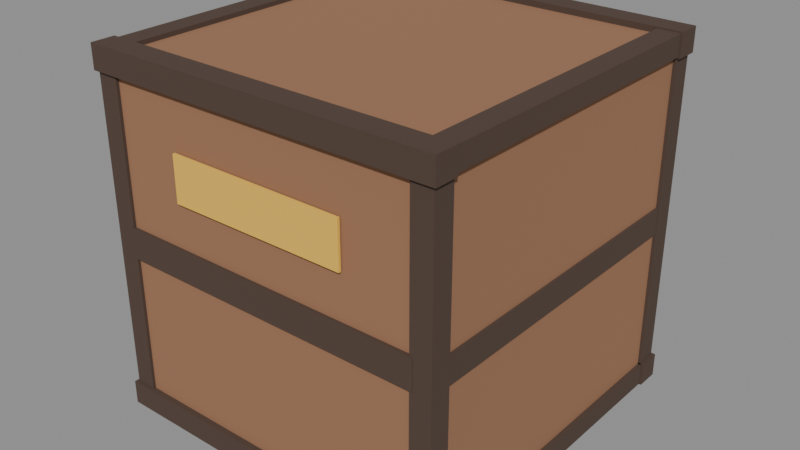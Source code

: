 # Source: crate.blend  (saved by Blender 4.2.67; exported with 4.5.12 LTS)
import bpy
from mathutils import Matrix  # noqa: F401  (used for matrix-valued properties, if any)

bpy.ops.wm.read_factory_settings(use_empty=True)
scene = bpy.context.scene
scene.name = 'Scene'

# ---- images (referenced by path relative to the original .blend; pixels are not part of the script)
import os
ASSET_DIR = os.environ.get("B2B_ASSET_DIR", "")  # directory of the original .blend (textures are referenced by path, not embedded)
HERE = os.path.dirname(os.path.abspath(__file__))  # packed textures are extracted next to this script under _unpacked/

def load_image(name, relpath, width, height, colorspace="sRGB"):
    """Load a texture the original file referenced (path relative to the .blend, or extracted next to this script)."""
    p = next((c for c in (os.path.join(HERE, relpath), os.path.join(ASSET_DIR, relpath)) if relpath and os.path.exists(c)), "")
    if p:
        img = bpy.data.images.load(p, check_existing=True)
        img.name = name
    else:  # same state as the original file: an image datablock whose file is absent (Cycles renders it pink)
        img = bpy.data.images.new(name, width, height)
        img.source = "FILE"
        img.filepath = "//" + (relpath or name)
    img.colorspace_settings.name = colorspace
    return img
img_clean_hands_palette_256 = load_image('CLEAN_HANDS_Palette_256', '_unpacked/palette.94bfe88b.png', 256, 256, 'sRGB')

# ---- materials (node trees are filled in below, after node groups)
mat_palette = bpy.data.materials.new('Palette')
mat_palette.use_backface_culling = True

# ---- material node trees
mat_palette.use_nodes = True; mat_palette.node_tree.nodes.clear()
_N = mat_palette.node_tree.nodes; _L = mat_palette.node_tree.links
n0 = _N.new('ShaderNodeBsdfPrincipled'); n0.name = 'Principled BSDF'; n0.location = (10, 300)
n0.inputs[2].default_value = 1.0
n1 = _N.new('ShaderNodeOutputMaterial'); n1.name = 'Material Output'; n1.location = (300, 300)
n2 = _N.new('ShaderNodeTexImage'); n2.name = 'Image Texture'; n2.location = (0, 0)
n2.image = img_clean_hands_palette_256
n2.interpolation = 'Closest'
_L.new(n0.outputs[0], n1.inputs[0])
_L.new(n2.outputs[0], n0.inputs[0])
n1.is_active_output = True

# ---- meshes
me_crate_mesh = bpy.data.meshes.new('crate_mesh')
me_crate_mesh.from_pydata([(-0.58, -0.58, 0.02), (0.58, -0.58, 0.02), (0.58, 0.58, 0.02), (-0.58, 0.58, 0.02), (-0.58, -0.58, 1.18), (0.58, -0.58, 1.18), (0.58, 0.58, 1.18), (-0.58, 0.58, 1.18), (-0.6, -0.6, 0.0), (0.6, -0.6, 0.0), (0.6, -0.52, 0.0), (-0.6, -0.52, 0.0), (-0.6, -0.6, 0.08), (0.6, -0.6, 0.08), (0.6, -0.52, 0.08), (-0.6, -0.52, 0.08), (-0.6, -0.6, 1.12), (0.6, -0.6, 1.12), (0.6, -0.52, 1.12), (-0.6, -0.52, 1.12), (-0.6, -0.6, 1.2), (0.6, -0.6, 1.2), (0.6, -0.52, 1.2), (-0.6, -0.52, 1.2), (-0.6, 0.52, 0.0), (0.6, 0.52, 0.0), (0.6, 0.6, 0.0), (-0.6, 0.6, 0.0), (-0.6, 0.52, 0.08), (0.6, 0.52, 0.08), (0.6, 0.6, 0.08), (-0.6, 0.6, 0.08), (-0.6, 0.52, 1.12), (0.6, 0.52, 1.12), (0.6, 0.6, 1.12), (-0.6, 0.6, 1.12), (-0.6, 0.52, 1.2), (0.6, 0.52, 1.2), (0.6, 0.6, 1.2), (-0.6, 0.6, 1.2), (-0.595, -0.53, 0.005), (-0.52, -0.53, 0.005), (-0.52, 0.53, 0.005), (-0.595, 0.53, 0.005), (-0.595, -0.53, 0.075), (-0.52, -0.53, 0.075), (-0.52, 0.53, 0.075), (-0.595, 0.53, 0.075), (-0.595, -0.53, 1.125), (-0.52, -0.53, 1.125), (-0.52, 0.53, 1.125), (-0.595, 0.53, 1.125), (-0.595, -0.53, 1.195), (-0.52, -0.53, 1.195), (-0.52, 0.53, 1.195), (-0.595, 0.53, 1.195), (0.52, -0.53, 0.005), (0.595, -0.53, 0.005), (0.595, 0.53, 0.005), (0.52, 0.53, 0.005), (0.52, -0.53, 0.075), (0.595, -0.53, 0.075), (0.595, 0.53, 0.075), (0.52, 0.53, 0.075), (0.52, -0.53, 1.125), (0.595, -0.53, 1.125), (0.595, 0.53, 1.125), (0.52, 0.53, 1.125), (0.52, -0.53, 1.195), (0.595, -0.53, 1.195), (0.595, 0.53, 1.195), (0.52, 0.53, 1.195), (-0.59, -0.59, 0.07), (-0.52, -0.59, 0.07), (-0.52, -0.52, 0.07), (-0.59, -0.52, 0.07), (-0.59, -0.59, 1.13), (-0.52, -0.59, 1.13), (-0.52, -0.52, 1.13), (-0.59, -0.52, 1.13), (-0.59, 0.52, 0.07), (-0.52, 0.52, 0.07), (-0.52, 0.59, 0.07), (-0.59, 0.59, 0.07), (-0.59, 0.52, 1.13), (-0.52, 0.52, 1.13), (-0.52, 0.59, 1.13), (-0.59, 0.59, 1.13), (0.52, -0.59, 0.07), (0.59, -0.59, 0.07), (0.59, -0.52, 0.07), (0.52, -0.52, 0.07), (0.52, -0.59, 1.13), (0.59, -0.59, 1.13), (0.59, -0.52, 1.13), (0.52, -0.52, 1.13), (0.52, 0.52, 0.07), (0.59, 0.52, 0.07), (0.59, 0.59, 0.07), (0.52, 0.59, 0.07), (0.52, 0.52, 1.13), (0.59, 0.52, 1.13), (0.59, 0.59, 1.13), (0.52, 0.59, 1.13), (-0.53, -0.592, 0.55), (0.53, -0.592, 0.55), (0.53, 0.592, 0.55), (-0.53, 0.592, 0.55), (-0.53, -0.592, 0.65), (0.53, -0.592, 0.65), (0.53, 0.592, 0.65), (-0.53, 0.592, 0.65), (-0.588, -0.52, 0.555), (0.588, -0.52, 0.555), (0.588, 0.52, 0.555), (-0.588, 0.52, 0.555), (-0.588, -0.52, 0.645), (0.588, -0.52, 0.645), (0.588, 0.52, 0.645), (-0.588, 0.52, 0.645), (-0.3, -0.5935, 0.8), (0.3, -0.5935, 0.8), (0.3, -0.585, 0.8), (-0.3, -0.585, 0.8), (-0.3, -0.5935, 0.95), (0.3, -0.5935, 0.95), (0.3, -0.585, 0.95), (-0.3, -0.585, 0.95)], [], [(0, 1, 5, 4), (1, 2, 6, 5), (2, 3, 7, 6), (3, 0, 4, 7), (3, 2, 1, 0), (4, 5, 6, 7), (8, 9, 13, 12), (9, 10, 14, 13), (10, 11, 15, 14), (11, 8, 12, 15), (11, 10, 9, 8), (12, 13, 14, 15), (16, 17, 21, 20), (17, 18, 22, 21), (18, 19, 23, 22), (19, 16, 20, 23), (19, 18, 17, 16), (20, 21, 22, 23), (24, 25, 29, 28), (25, 26, 30, 29), (26, 27, 31, 30), (27, 24, 28, 31), (27, 26, 25, 24), (28, 29, 30, 31), (32, 33, 37, 36), (33, 34, 38, 37), (34, 35, 39, 38), (35, 32, 36, 39), (35, 34, 33, 32), (36, 37, 38, 39), (40, 41, 45, 44), (41, 42, 46, 45), (42, 43, 47, 46), (43, 40, 44, 47), (43, 42, 41, 40), (44, 45, 46, 47), (48, 49, 53, 52), (49, 50, 54, 53), (50, 51, 55, 54), (51, 48, 52, 55), (51, 50, 49, 48), (52, 53, 54, 55), (56, 57, 61, 60), (57, 58, 62, 61), (58, 59, 63, 62), (59, 56, 60, 63), (59, 58, 57, 56), (60, 61, 62, 63), (64, 65, 69, 68), (65, 66, 70, 69), (66, 67, 71, 70), (67, 64, 68, 71), (67, 66, 65, 64), (68, 69, 70, 71), (72, 73, 77, 76), (73, 74, 78, 77), (74, 75, 79, 78), (75, 72, 76, 79), (75, 74, 73, 72), (76, 77, 78, 79), (80, 81, 85, 84), (81, 82, 86, 85), (82, 83, 87, 86), (83, 80, 84, 87), (83, 82, 81, 80), (84, 85, 86, 87), (88, 89, 93, 92), (89, 90, 94, 93), (90, 91, 95, 94), (91, 88, 92, 95), (91, 90, 89, 88), (92, 93, 94, 95), (96, 97, 101, 100), (97, 98, 102, 101), (98, 99, 103, 102), (99, 96, 100, 103), (99, 98, 97, 96), (100, 101, 102, 103), (104, 105, 109, 108), (105, 106, 110, 109), (106, 107, 111, 110), (107, 104, 108, 111), (107, 106, 105, 104), (108, 109, 110, 111), (112, 113, 117, 116), (113, 114, 118, 117), (114, 115, 119, 118), (115, 112, 116, 119), (115, 114, 113, 112), (116, 117, 118, 119), (120, 121, 125, 124), (121, 122, 126, 125), (122, 123, 127, 126), (123, 120, 124, 127), (123, 122, 121, 120), (124, 125, 126, 127)])
_uv = me_crate_mesh.uv_layers.new(name='PaletteUV')
_uv.uv.foreach_set('vector', [0.125, 0.375, 0.125, 0.375, 0.125, 0.375, 0.125, 0.375, 0.125, 0.375, 0.125, 0.375, 0.125, 0.375, 0.125, 0.375, 0.125, 0.375, 0.125, 0.375, 0.125, 0.375, 0.125, 0.375, 0.125, 0.375, 0.125, 0.375, 0.125, 0.375, 0.125, 0.375, 0.125, 0.375, 0.125, 0.375, 0.125, 0.375, 0.125, 0.375, 0.125, 0.375, 0.125, 0.375, 0.125, 0.375, 0.125, 0.375, 0.375, 0.375, 0.375, 0.375, 0.375, 0.375, 0.375, 0.375, 0.375, 0.375, 0.375, 0.375, 0.375, 0.375, 0.375, 0.375, 0.375, 0.375, 0.375, 0.375, 0.375, 0.375, 0.375, 0.375, 0.375, 0.375, 0.375, 0.375, 0.375, 0.375, 0.375, 0.375, 0.375, 0.375, 0.375, 0.375, 0.375, 0.375, 0.375, 0.375, 0.375, 0.375, 0.375, 0.375, 0.375, 0.375, 0.375, 0.375, 0.375, 0.375, 0.375, 0.375, 0.375, 0.375, 0.375, 0.375, 0.375, 0.375, 0.375, 0.375, 0.375, 0.375, 0.375, 0.375, 0.375, 0.375, 0.375, 0.375, 0.375, 0.375, 0.375, 0.375, 0.375, 0.375, 0.375, 0.375, 0.375, 0.375, 0.375, 0.375, 0.375, 0.375, 0.375, 0.375, 0.375, 0.375, 0.375, 0.375, 0.375, 0.375, 0.375, 0.375, 0.375, 0.375, 0.375, 0.375, 0.375, 0.375, 0.375, 0.375, 0.375, 0.375, 0.375, 0.375, 0.375, 0.375, 0.375, 0.375, 0.375, 0.375, 0.375, 0.375, 0.375, 0.375, 0.375, 0.375, 0.375, 0.375, 0.375, 0.375, 0.375, 0.375, 0.375, 0.375, 0.375, 0.375, 0.375, 0.375, 0.375, 0.375, 0.375, 0.375, 0.375, 0.375, 0.375, 0.375, 0.375, 0.375, 0.375, 0.375, 0.375, 0.375, 0.375, 0.375, 0.375, 0.375, 0.375, 0.375, 0.375, 0.375, 0.375, 0.375, 0.375, 0.375, 0.375, 0.375, 0.375, 0.375, 0.375, 0.375, 0.375, 0.375, 0.375, 0.375, 0.375, 0.375, 0.375, 0.375, 0.375, 0.375, 0.375, 0.375, 0.375, 0.375, 0.375, 0.375, 0.375, 0.375, 0.375, 0.375, 0.375, 0.375, 0.375, 0.375, 0.375, 0.375, 0.375, 0.375, 0.375, 0.375, 0.375, 0.375, 0.375, 0.375, 0.375, 0.375, 0.375, 0.375, 0.375, 0.375, 0.375, 0.375, 0.375, 0.375, 0.375, 0.375, 0.375, 0.375, 0.375, 0.375, 0.375, 0.375, 0.375, 0.375, 0.375, 0.375, 0.375, 0.375, 0.375, 0.375, 0.375, 0.375, 0.375, 0.375, 0.375, 0.375, 0.375, 0.375, 0.375, 0.375, 0.375, 0.375, 0.375, 0.375, 0.375, 0.375, 0.375, 0.375, 0.375, 0.375, 0.375, 0.375, 0.375, 0.375, 0.375, 0.375, 0.375, 0.375, 0.375, 0.375, 0.375, 0.375, 0.375, 0.375, 0.375, 0.375, 0.375, 0.375, 0.375, 0.375, 0.375, 0.375, 0.375, 0.375, 0.375, 0.375, 0.375, 0.375, 0.375, 0.375, 0.375, 0.375, 0.375, 0.375, 0.375, 0.375, 0.375, 0.375, 0.375, 0.375, 0.375, 0.375, 0.375, 0.375, 0.375, 0.375, 0.375, 0.375, 0.375, 0.375, 0.375, 0.375, 0.375, 0.375, 0.375, 0.375, 0.375, 0.375, 0.375, 0.375, 0.375, 0.375, 0.375, 0.375, 0.375, 0.375, 0.375, 0.375, 0.375, 0.375, 0.375, 0.375, 0.375, 0.375, 0.375, 0.375, 0.375, 0.375, 0.375, 0.375, 0.375, 0.375, 0.375, 0.375, 0.375, 0.375, 0.375, 0.375, 0.375, 0.375, 0.375, 0.375, 0.375, 0.375, 0.375, 0.375, 0.375, 0.375, 0.375, 0.375, 0.375, 0.375, 0.375, 0.375, 0.375, 0.375, 0.375, 0.375, 0.375, 0.375, 0.375, 0.375, 0.375, 0.375, 0.375, 0.375, 0.375, 0.375, 0.375, 0.375, 0.375, 0.375, 0.375, 0.375, 0.375, 0.375, 0.375, 0.375, 0.375, 0.375, 0.375, 0.375, 0.375, 0.375, 0.375, 0.375, 0.375, 0.375, 0.375, 0.375, 0.375, 0.375, 0.375, 0.375, 0.375, 0.375, 0.375, 0.375, 0.375, 0.375, 0.375, 0.375, 0.375, 0.375, 0.375, 0.375, 0.375, 0.375, 0.375, 0.375, 0.375, 0.375, 0.375, 0.375, 0.375, 0.375, 0.375, 0.375, 0.375, 0.375, 0.375, 0.375, 0.375, 0.375, 0.375, 0.375, 0.375, 0.375, 0.375, 0.375, 0.375, 0.375, 0.375, 0.375, 0.375, 0.375, 0.375, 0.375, 0.375, 0.375, 0.375, 0.375, 0.375, 0.375, 0.375, 0.375, 0.375, 0.375, 0.375, 0.375, 0.375, 0.375, 0.375, 0.375, 0.375, 0.375, 0.375, 0.375, 0.375, 0.375, 0.375, 0.375, 0.375, 0.375, 0.375, 0.375, 0.375, 0.375, 0.375, 0.375, 0.375, 0.375, 0.375, 0.375, 0.375, 0.375, 0.375, 0.375, 0.375, 0.375, 0.375, 0.375, 0.375, 0.375, 0.375, 0.375, 0.375, 0.375, 0.375, 0.375, 0.375, 0.375, 0.375, 0.375, 0.375, 0.375, 0.375, 0.375, 0.375, 0.375, 0.375, 0.375, 0.375, 0.375, 0.375, 0.375, 0.375, 0.375, 0.375, 0.375, 0.375, 0.375, 0.375, 0.375, 0.375, 0.375, 0.375, 0.375, 0.375, 0.375, 0.375, 0.375, 0.375, 0.375, 0.375, 0.375, 0.375, 0.375, 0.375, 0.375, 0.375, 0.375, 0.375, 0.375, 0.375, 0.375, 0.375, 0.375, 0.375, 0.375, 0.375, 0.375, 0.375, 0.375, 0.375, 0.375, 0.375, 0.375, 0.375, 0.375, 0.375, 0.375, 0.375, 0.375, 0.375, 0.375, 0.375, 0.375, 0.375, 0.375, 0.375, 0.375, 0.375, 0.375, 0.375, 0.375, 0.375, 0.375, 0.375, 0.375, 0.375, 0.375, 0.375, 0.375, 0.375, 0.375, 0.375, 0.375, 0.375, 0.375, 0.375, 0.375, 0.375, 0.375, 0.375, 0.375, 0.375, 0.375, 0.375, 0.375, 0.375, 0.375, 0.375, 0.375, 0.375, 0.375, 0.375, 0.375, 0.375, 0.375, 0.375, 0.375, 0.375, 0.375, 0.375, 0.375, 0.375, 0.375, 0.375, 0.375, 0.375, 0.375, 0.375, 0.375, 0.375, 0.375, 0.375, 0.375, 0.375, 0.375, 0.375, 0.375, 0.375, 0.375, 0.375, 0.375, 0.375, 0.375, 0.375, 0.375, 0.375, 0.375, 0.375, 0.375, 0.375, 0.375, 0.375, 0.375, 0.375, 0.375, 0.375, 0.375, 0.375, 0.375, 0.375, 0.375, 0.375, 0.375, 0.375, 0.375, 0.375, 0.375, 0.375, 0.375, 0.375, 0.375, 0.375, 0.375, 0.375, 0.375, 0.375, 0.375, 0.375, 0.375, 0.375, 0.375, 0.375, 0.375, 0.375, 0.375, 0.375, 0.375, 0.375, 0.375, 0.375, 0.375, 0.375, 0.375, 0.375, 0.375, 0.375, 0.375, 0.875, 0.875, 0.875, 0.875, 0.875, 0.875, 0.875, 0.875, 0.875, 0.875, 0.875, 0.875, 0.875, 0.875, 0.875, 0.875, 0.875, 0.875, 0.875, 0.875, 0.875, 0.875, 0.875, 0.875, 0.875, 0.875, 0.875, 0.875, 0.875, 0.875, 0.875, 0.875, 0.875, 0.875, 0.875, 0.875, 0.875, 0.875, 0.875, 0.875, 0.875, 0.875, 0.875, 0.875, 0.875, 0.875, 0.875, 0.875])
me_crate_mesh.materials.append(mat_palette)
me_crate_mesh.update()

# ---- objects
ob_crate = bpy.data.objects.new('crate', None)
ob_crate_mesh = bpy.data.objects.new('crate_mesh', me_crate_mesh)
ob_cover_front = bpy.data.objects.new('COVER_FRONT', None)
ob_cover_back = bpy.data.objects.new('COVER_BACK', None)
ob_cover_left = bpy.data.objects.new('COVER_LEFT', None)
ob_cover_right = bpy.data.objects.new('COVER_RIGHT', None)

# ---- transforms, parenting, visibility, modifiers, constraints
ob_crate.location = (0.0, 0.0, 0.0)
ob_crate_mesh.parent = ob_crate
ob_crate_mesh.location = (0.0, 0.0, 0.0)
ob_cover_front.parent = ob_crate
ob_cover_front.location = (0.0, -1.05, 0.0)
ob_cover_front.empty_display_size = 0.03
ob_cover_back.parent = ob_crate
ob_cover_back.location = (0.0, 1.05, 0.0)
ob_cover_back.empty_display_size = 0.03
ob_cover_left.parent = ob_crate
ob_cover_left.location = (-1.05, 0.0, 0.0)
ob_cover_left.empty_display_size = 0.03
ob_cover_right.parent = ob_crate
ob_cover_right.location = (1.05, 0.0, 0.0)
ob_cover_right.empty_display_size = 0.03

# ---- collection membership
scene.collection.objects.link(ob_crate)
scene.collection.objects.link(ob_crate_mesh)
scene.collection.objects.link(ob_cover_front)
scene.collection.objects.link(ob_cover_back)
scene.collection.objects.link(ob_cover_left)
scene.collection.objects.link(ob_cover_right)

# ---- scene / render settings (as saved in the file)
scene.frame_start = 1; scene.frame_end = 250; scene.frame_set(1)
scene.render.engine = 'BLENDER_EEVEE_NEXT'
bpy.context.view_layer.update()

# ---- added for rendering (the .blend has no active camera and no usable light): camera, sun + grey world if the file has none
cam_auto = bpy.data.cameras.new('AutoCamera')
cam_auto.lens = 50.0
cam_auto.sensor_width = 36.0
cam_auto.clip_end = 1000.0
ob_auto_camera = bpy.data.objects.new('AutoCamera', cam_auto)
scene.collection.objects.link(ob_auto_camera)
ob_auto_camera.location = (1.92304, -2.30765, 2.13843)
ob_auto_camera.rotation_euler = (1.09748, -7.21219e-08, 0.694738)
scene.camera = ob_auto_camera
light_auto_sun = bpy.data.lights.new('AutoSun', 'SUN')
light_auto_sun.energy = 3.0
light_auto_sun.angle = 0.0523599
ob_auto_sun = bpy.data.objects.new('AutoSun', light_auto_sun)
scene.collection.objects.link(ob_auto_sun)
ob_auto_sun.rotation_euler = (0.872665, 0.174533, 0.523599)
if scene.world is None:
    world_auto = bpy.data.worlds.new('AutoWorld')
    world_auto.color = (0.3, 0.3, 0.3)
    scene.world = world_auto
bpy.context.view_layer.update()
